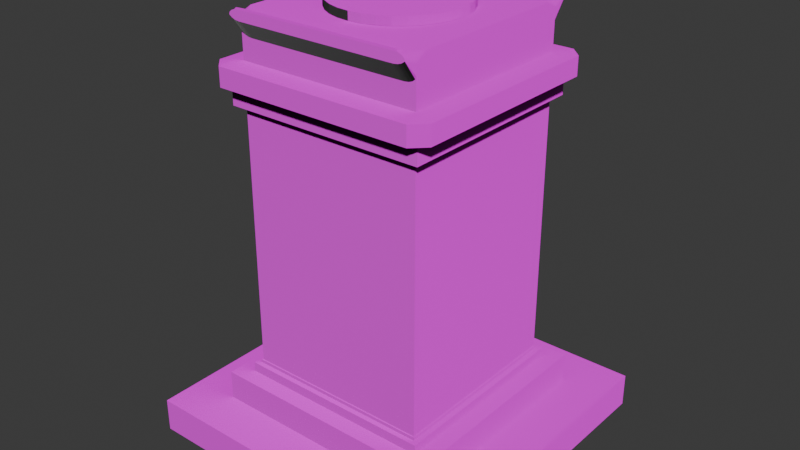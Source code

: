 # Source: altar.blend  (saved by Blender 4.2.66; exported with 4.5.12 LTS)
import bpy
from mathutils import Matrix  # noqa: F401  (used for matrix-valued properties, if any)

bpy.ops.wm.read_factory_settings(use_empty=True)
scene = bpy.context.scene
scene.name = 'Scene'

# ---- collections
col_collection = bpy.data.collections.new('Collection'); scene.collection.children.link(col_collection)

# ---- images (referenced by path relative to the original .blend; pixels are not part of the script)
import os
ASSET_DIR = os.environ.get("B2B_ASSET_DIR", "")  # directory of the original .blend (textures are referenced by path, not embedded)
HERE = os.path.dirname(os.path.abspath(__file__))  # packed textures are extracted next to this script under _unpacked/

def load_image(name, relpath, width, height, colorspace="sRGB"):
    """Load a texture the original file referenced (path relative to the .blend, or extracted next to this script)."""
    p = next((c for c in (os.path.join(HERE, relpath), os.path.join(ASSET_DIR, relpath)) if relpath and os.path.exists(c)), "")
    if p:
        img = bpy.data.images.load(p, check_existing=True)
        img.name = name
    else:  # same state as the original file: an image datablock whose file is absent (Cycles renders it pink)
        img = bpy.data.images.new(name, width, height)
        img.source = "FILE"
        img.filepath = "//" + (relpath or name)
    img.colorspace_settings.name = colorspace
    return img
img_stone_png = load_image('stone.png', 'stone.png', 1024, 1024, 'sRGB')
img_stone_normal_png = load_image('stone-normal.png', 'stone-normal.png', 1024, 1024, 'sRGB')

# ---- materials (node trees are filled in below, after node groups)
mat_altar_stone = bpy.data.materials.new('Altar Stone')

# ---- material node trees
mat_altar_stone.use_nodes = True; mat_altar_stone.node_tree.nodes.clear()
_N = mat_altar_stone.node_tree.nodes; _L = mat_altar_stone.node_tree.links
n0 = _N.new('ShaderNodeBsdfPrincipled'); n0.name = 'Principled BSDF'; n0.location = (10, 300)
n1 = _N.new('ShaderNodeOutputMaterial'); n1.name = 'Material Output'; n1.location = (300, 300)
n2 = _N.new('ShaderNodeTexImage'); n2.name = 'Image Texture'; n2.location = (-446, 241)
n2.image = img_stone_png
n3 = _N.new('ShaderNodeTexImage'); n3.name = 'Image Texture.001'; n3.location = (-445, -52)
n3.image = img_stone_normal_png
_L.new(n0.outputs[0], n1.inputs[0])
_L.new(n3.outputs[0], n0.inputs[5])
_L.new(n2.outputs[0], n0.inputs[0])
n1.is_active_output = True

# ---- world
world_world = bpy.data.worlds.new('World'); scene.world = world_world
world_world.use_nodes = True; world_world.node_tree.nodes.clear()
_N = world_world.node_tree.nodes; _L = world_world.node_tree.links
n0 = _N.new('ShaderNodeOutputWorld'); n0.name = 'World Output'; n0.location = (300, 300)
n1 = _N.new('ShaderNodeBackground'); n1.name = 'Background'; n1.location = (10, 300)
n1.inputs[0].default_value = (0.05088, 0.05088, 0.05088, 1.0)
_L.new(n1.outputs[0], n0.inputs[0])
n0.is_active_output = True
world_world.color = (0.05088, 0.05088, 0.05088)
world_world.sun_shadow_jitter_overblur = 0.0

# ---- meshes
me_cube = bpy.data.meshes.new('Cube')
me_cube.from_pydata([(0.0, 0.4, 23.91), (0.7191, 0.7191, 1.0), (0.0, 0.4, 24.39), (1.0, 1.0, -1.0), (0.07804, 0.3923, 23.91), (0.7191, -0.7191, 1.0), (0.07804, 0.3923, 24.39), (1.0, -1.0, -1.0), (-0.7191, 0.7191, 1.0), (0.1531, 0.3696, 23.91), (-1.0, 1.0, -1.0), (0.1531, 0.3696, 24.39), (0.2222, 0.3326, 23.91), (-0.7191, -0.7191, 1.0), (0.2222, 0.3326, 24.39), (-1.0, -1.0, -1.0), (0.2828, 0.2828, 23.91), (1.0, -1.0, 1.0), (0.2828, 0.2828, 24.39), (-1.0, -1.0, 1.0), (0.3326, 0.2222, 23.91), (1.0, 1.0, 1.0), (0.3326, 0.2222, 24.39), (-1.0, 1.0, 1.0), (0.3696, 0.1531, 23.91), (0.6178, -0.6178, 2.737), (-0.6178, -0.6178, 2.737), (0.3696, 0.1531, 24.39), (0.3923, 0.07804, 23.91), (0.6178, 0.6178, 2.737), (0.3923, 0.07804, 24.39), (-0.6178, 0.6178, 2.737), (0.4, 0.0, 23.91), (0.7191, -0.7191, 2.737), (0.4, 0.0, 24.39), (-0.7191, -0.7191, 2.737), (0.3923, -0.07804, 23.91), (0.7191, 0.7191, 2.737), (0.3923, -0.07804, 24.39), (-0.7191, 0.7191, 2.737), (0.587, -0.587, 3.31), (0.3696, -0.1531, 23.91), (-0.587, -0.587, 3.31), (0.3696, -0.1531, 24.39), (0.3326, -0.2222, 23.91), (0.587, 0.587, 3.31), (0.3326, -0.2222, 24.39), (-0.587, 0.587, 3.31), (0.2828, -0.2828, 23.91), (0.6178, -0.6178, 3.31), (-0.6178, -0.6178, 3.31), (0.2828, -0.2828, 24.39), (0.6178, 0.6178, 3.31), (0.2222, -0.3326, 23.91), (0.2222, -0.3326, 24.39), (-0.6178, 0.6178, 3.31), (0.5785, -0.5785, 4.593), (0.1531, -0.3696, 23.91), (-0.5785, -0.5785, 4.593), (0.1531, -0.3696, 24.39), (0.5785, 0.5785, 4.593), (0.07804, -0.3923, 23.91), (-0.5785, 0.5785, 4.593), (0.07804, -0.3923, 24.39), (0.587, -0.587, 3.5), (0.0, -0.4, 23.91), (-0.587, -0.587, 3.5), (0.0, -0.4, 24.39), (0.587, 0.587, 3.5), (-0.07804, -0.3923, 23.91), (-0.587, 0.587, 3.5), (-0.07804, -0.3923, 24.39), (0.5785, -0.5785, 18.87), (-0.1531, -0.3696, 23.91), (-0.5785, -0.5785, 18.87), (-0.1531, -0.3696, 24.39), (0.5785, 0.5785, 18.87), (-0.2222, -0.3326, 23.91), (-0.5785, 0.5785, 18.87), (-0.2222, -0.3326, 24.39), (-0.2828, -0.2828, 23.91), (0.5785, -0.5785, 3.5), (-0.5785, -0.5785, 3.5), (-0.2828, -0.2828, 24.39), (-0.3326, -0.2222, 23.91), (0.5785, 0.5785, 3.5), (-0.3326, -0.2222, 24.39), (-0.5785, 0.5785, 3.5), (-0.3696, -0.1531, 23.91), (0.6284, -0.6284, 19.96), (-0.6284, -0.6284, 19.96), (-0.3696, -0.1531, 24.39), (-0.3923, -0.07804, 23.91), (0.6284, 0.6284, 19.96), (-0.3923, -0.07804, 24.39), (-0.6284, 0.6284, 19.96), (-0.4, 0.0, 23.91), (0.6284, -0.6284, 18.87), (-0.4, 0.0, 24.39), (-0.6284, -0.6284, 18.87), (-0.3923, 0.07804, 23.91), (0.6284, 0.6284, 18.87), (-0.3923, 0.07804, 24.39), (-0.6284, 0.6284, 18.87), (0.5785, -0.5785, 21.23), (-0.3696, 0.1531, 23.91), (-0.3696, 0.1531, 24.39), (-0.5785, -0.5785, 21.23), (-0.3326, 0.2222, 23.91), (0.5785, 0.5785, 21.23), (-0.3326, 0.2222, 24.39), (-0.5785, 0.5785, 21.23), (-0.6284, 0.6284, 21.23), (-0.2828, 0.2828, 23.91), (-0.2828, 0.2828, 24.39), (0.6284, -0.6284, 21.23), (-0.6284, -0.6284, 21.23), (-0.2222, 0.3326, 23.91), (0.6284, 0.6284, 21.23), (-0.2222, 0.3326, 24.39), (-0.1531, 0.3696, 23.91), (-0.6284, 0.709, 21.15), (-0.709, 0.6284, 21.15), (-0.1531, 0.3696, 24.39), (-0.07804, 0.3923, 23.91), (-0.6284, 0.709, 20.04), (-0.709, 0.6284, 20.04), (-0.07804, 0.3923, 24.39), (0.6284, -0.709, 20.04), (0.709, -0.6284, 20.04), (-0.6284, -0.709, 20.04), (-0.709, -0.6284, 20.04), (0.6284, 0.709, 20.04), (0.709, 0.6284, 20.04), (-0.709, -0.6284, 21.15), (-0.6284, -0.709, 21.15), (0.6284, -0.709, 21.15), (0.709, -0.6284, 21.15), (0.709, 0.6284, 21.15), (0.6284, 0.709, 21.15), (0.5064, -0.5785, 23.9), (0.5785, -0.5785, 23.52), (0.5785, -0.5064, 23.9), (0.534, -0.5785, 23.87), (0.5574, -0.5785, 23.79), (0.573, -0.5785, 23.67), (0.5785, 0.5785, 23.55), (0.5064, 0.5785, 23.9), (0.5785, 0.5064, 23.9), (0.573, 0.5785, 23.68), (0.5574, 0.5785, 23.8), (0.534, 0.5785, 23.87), (-0.5064, 0.5785, 23.9), (-0.5757, 0.5785, 23.61), (-0.5785, 0.5064, 23.9), (-0.534, 0.5785, 23.87), (-0.5574, 0.5785, 23.8), (-0.5785, -0.5785, 23.52), (-0.5064, -0.5785, 23.9), (-0.5785, -0.5064, 23.9), (-0.573, -0.5785, 23.67), (-0.5574, -0.5785, 23.79), (-0.534, -0.5785, 23.87), (-0.5785, 0.5785, 22.86), (-0.5064, 0.5785, 22.5), (-0.5785, 0.5785, 22.43), (-0.5785, 0.5064, 22.5), (-0.573, 0.5785, 22.72), (-0.5574, 0.5785, 22.61), (-0.534, 0.5785, 22.53), (0.5064, 0.5785, 22.5), (0.5785, 0.5785, 22.86), (0.5785, 0.5064, 22.5), (0.5785, 0.5785, 22.43), (0.534, 0.5785, 22.53), (0.5574, 0.5785, 22.61), (0.573, 0.5785, 22.72), (-0.5064, -0.5785, 22.5), (-0.5785, -0.5785, 22.88), (-0.5785, -0.5064, 22.5), (-0.5785, -0.5785, 22.43), (-0.534, -0.5785, 22.53), (-0.5574, -0.5785, 22.61), (-0.573, -0.5785, 22.73), (0.5785, -0.5785, 22.88), (0.5064, -0.5785, 22.5), (0.5785, -0.5785, 22.43), (0.5785, -0.5064, 22.5), (0.573, -0.5785, 22.73), (0.5574, -0.5785, 22.61), (0.534, -0.5785, 22.53), (0.5757, 0.6617, 23.88), (0.5064, 0.6617, 23.51), (0.573, 0.6617, 23.73), (0.5574, 0.6617, 23.62), (0.534, 0.6617, 23.54), (-0.5064, 0.6617, 23.51), (-0.5757, 0.6617, 23.88), (-0.534, 0.6617, 23.54), (-0.5574, 0.6617, 23.62), (-0.573, 0.6617, 23.73), (-0.5574, 0.6617, 24.0), (-0.534, 0.6617, 24.08), (0.534, 0.6617, 24.08), (0.5574, 0.6617, 24.0), (-0.5064, -0.6571, 23.51), (-0.5757, -0.6571, 23.74), (-0.5574, -0.6571, 23.62), (-0.534, -0.6571, 23.54), (0.5064, -0.6571, 23.51), (0.534, -0.6571, 23.54), (0.5574, -0.6571, 23.62), (0.5757, -0.6571, 23.74), (0.573, -0.6571, 23.87), (0.5574, -0.6571, 23.99), (0.534, -0.6571, 24.08), (-0.534, -0.6571, 24.08), (-0.5574, -0.6571, 23.99), (-0.573, -0.6571, 23.87), (-0.5064, 0.6163, 24.04), (-0.5078, 0.6303, 24.09), (-0.5117, 0.643, 24.13), (-0.5178, 0.6531, 24.16), (-0.5255, 0.6595, 24.17), (0.5064, 0.6163, 24.04), (0.5255, 0.6595, 24.17), (0.5178, 0.6531, 24.16), (0.5117, 0.643, 24.13), (0.5078, 0.6303, 24.09), (0.5064, -0.614, 24.04), (0.5078, -0.6273, 24.09), (0.5117, -0.6393, 24.13), (0.5178, -0.6488, 24.16), (0.5255, -0.655, 24.17), (-0.5064, -0.614, 24.04), (-0.5255, -0.655, 24.17), (-0.5178, -0.6488, 24.16), (-0.5117, -0.6393, 24.13), (-0.5078, -0.6273, 24.09), (0.5785, -0.5785, 21.23), (0.5785, -0.5785, 22.43), (0.5785, -0.5785, 22.43), (0.5315, -0.5785, 22.48), (0.555, -0.5785, 22.45), (0.5667, -0.5785, 22.44)], [(240, 241)], [(8, 13, 35, 39), (7, 17, 19, 15), (15, 19, 23, 10), (10, 3, 7, 15), (3, 21, 17, 7), (10, 23, 21, 3), (5, 13, 19, 17), (1, 5, 17, 21), (13, 8, 23, 19), (8, 1, 21, 23), (31, 26, 50, 55), (13, 5, 33, 35), (1, 8, 39, 37), (5, 1, 37, 33), (25, 26, 35, 33), (29, 25, 33, 37), (26, 31, 39, 35), (31, 29, 37, 39), (45, 47, 70, 68), (26, 25, 49, 50), (29, 31, 55, 52), (25, 29, 52, 49), (40, 42, 50, 49), (45, 40, 49, 52), (42, 47, 55, 50), (47, 45, 52, 55), (60, 62, 78, 76), (40, 45, 68, 64), (47, 42, 66, 70), (42, 40, 64, 66), (81, 82, 66, 64), (85, 81, 64, 68), (82, 87, 70, 66), (87, 85, 68, 70), (56, 60, 76, 72), (62, 58, 74, 78), (58, 56, 72, 74), (56, 58, 82, 81), (60, 56, 81, 85), (58, 62, 87, 82), (62, 60, 85, 87), (74, 72, 97, 99), (78, 74, 99, 103), (99, 97, 89, 90), (97, 101, 93, 89), (103, 99, 90, 95), (101, 103, 95, 93), (76, 78, 103, 101), (72, 76, 101, 97), (186, 104, 109, 173, 172, 187), (104, 107, 116, 115), (107, 111, 112, 116), (111, 109, 118, 112), (109, 104, 115, 118), (132, 125, 121, 139), (129, 133, 138, 137), (130, 128, 136, 135), (126, 131, 134, 122), (122, 112, 121), (126, 125, 95), (128, 89, 129), (131, 90, 130), (132, 133, 93), (134, 135, 116), (115, 136, 137), (118, 138, 139), (121, 125, 126, 122), (128, 130, 90, 89), (133, 129, 89, 93), (131, 126, 95, 90), (125, 132, 93, 95), (130, 135, 134, 131), (115, 116, 135, 136), (118, 115, 137, 138), (116, 112, 122, 134), (112, 118, 139, 121), (138, 133, 132, 139), (129, 137, 136, 128), (185, 209, 205, 177), (164, 196, 192, 170), (185, 177, 180, 107, 104, 186, 244, 243, 242), (158, 162, 216, 235, 236, 237, 238, 234), (178, 157, 159, 154, 153, 163, 166, 179), (184, 141, 212, 188), (198, 201, 202, 196), (173, 109, 111, 165, 164, 170), (158, 140, 142, 148, 147, 152, 154, 159), (158, 234, 229, 140), (224, 147, 151, 203, 225, 226, 227, 228), (179, 166, 165, 111, 107, 180), (147, 224, 219, 152), (146, 171, 191, 149), (210, 214, 215, 209), (140, 143, 142), (143, 144, 142), (144, 145, 142), (145, 141, 142), (146, 149, 148), (149, 150, 148), (150, 151, 148), (151, 147, 148), (152, 155, 154), (155, 156, 154), (156, 153, 154), (163, 153, 197), (157, 160, 159), (160, 161, 159), (161, 162, 159), (162, 158, 159), (169, 164, 165, 166, 163, 167, 168), (176, 171, 173, 170, 174, 175), (183, 178, 180, 177, 181, 182), (187, 184, 186), (170, 192, 195, 174), (174, 195, 194, 175), (175, 194, 193, 176), (176, 193, 191, 171), (203, 192, 196, 202), (149, 191, 204, 150), (150, 204, 203, 151), (233, 215, 143, 140, 229, 230, 231, 232), (177, 205, 208, 181), (181, 208, 207, 182), (182, 207, 206, 183), (183, 206, 157, 178), (157, 206, 218, 160), (160, 218, 217, 161), (161, 217, 216, 162), (211, 213, 214, 210), (143, 215, 214, 144), (144, 214, 213, 145), (145, 213, 212, 141), (216, 205, 209, 215), (188, 212, 211, 189), (189, 211, 210, 190), (190, 210, 209, 185), (163, 197, 200, 167), (167, 200, 199, 168), (168, 199, 198, 169), (169, 198, 196, 164), (192, 203, 204, 195), (155, 202, 201, 156), (156, 201, 197, 153), (199, 197, 201, 198), (171, 146, 148, 142, 141, 184, 187, 172), (216, 215, 233, 235), (235, 233, 232, 236), (236, 232, 231, 237), (237, 231, 230, 238), (238, 230, 229, 234), (203, 202, 223, 225), (225, 223, 222, 226), (226, 222, 221, 227), (227, 221, 220, 228), (228, 220, 219, 224), (222, 223, 202, 155, 152, 219, 220, 221), (195, 204, 191, 194), (193, 194, 191), (197, 199, 200), (211, 212, 213), (205, 216, 217, 208), (218, 207, 208, 217), (218, 206, 207), (0, 2, 6, 4), (4, 6, 11, 9), (9, 11, 14, 12), (12, 14, 18, 16), (16, 18, 22, 20), (20, 22, 27, 24), (24, 27, 30, 28), (28, 30, 34, 32), (32, 34, 38, 36), (36, 38, 43, 41), (41, 43, 46, 44), (44, 46, 51, 48), (48, 51, 54, 53), (53, 54, 59, 57), (57, 59, 63, 61), (61, 63, 67, 65), (65, 67, 71, 69), (69, 71, 75, 73), (73, 75, 79, 77), (77, 79, 83, 80), (80, 83, 86, 84), (84, 86, 91, 88), (88, 91, 94, 92), (92, 94, 98, 96), (96, 98, 102, 100), (100, 102, 106, 105), (105, 106, 110, 108), (108, 110, 114, 113), (113, 114, 119, 117), (117, 119, 123, 120), (18, 14, 11, 6, 2, 127, 123, 119, 114, 110, 106, 102, 98, 94, 91, 86, 83, 79, 75, 71, 67, 63, 59, 54, 51, 46, 43, 38, 34, 30, 27, 22), (120, 123, 127, 124), (124, 127, 2, 0), (124, 0, 4, 9, 12, 16, 20, 24, 28, 32, 36, 41, 44, 48, 53, 57, 61, 65, 69, 73, 77, 80, 84, 88, 92, 96, 100, 105, 108, 113, 117, 120), (172, 173, 171), (179, 180, 178), (186, 104, 239, 240), (190, 185, 242), (189, 190, 242, 243), (188, 189, 243, 244), (244, 186, 184, 188)])
_uv = me_cube.uv_layers.new(name='UVMap')
_uv.uv.foreach_set('vector', [0.9749, -0.1765, 1.124, -0.3172, 1.129, -0.233, 0.9738, -0.09226, 0.5, 0.5, 2.186e-08, 0.5, 5.96e-08, 4.5e-15, 0.5, 3.775e-08, 0.5, 1.0, 1.391e-08, 1.0, 5.166e-08, 0.5, 0.5, 0.5, 1.0, 7.55e-08, 1.0, 1.0, 4.371e-08, 1.0, 1.192e-07, 9e-15, 1.0, 0.5, 0.5, 0.5, 0.5, 7.947e-09, 1.0, 4.57e-08, 1.0, 1.0, 0.5, 1.0, 0.5, 0.5, 1.0, 0.5, 0.1404, 0.1404, 0.1404, 0.8596, 4.371e-08, 1.0, 1.192e-07, 9e-15, 0.8596, 0.1404, 0.1404, 0.1404, 1.192e-07, 9e-15, 1.0, 7.55e-08, 0.1404, 0.8596, 0.8596, 0.8596, 1.0, 1.0, 4.371e-08, 1.0, 0.8596, 0.8596, 0.8596, 0.1404, 1.0, 7.55e-08, 1.0, 1.0, 0.9754, -0.1192, 1.12, -0.2401, 1.122, -0.2123, 0.975, -0.09141, 0.1236, -0.3172, 0.3347, -0.5585, 0.3638, -0.4743, 0.1295, -0.233, 0.8268, -0.4178, 0.9749, -0.1765, 0.9738, -0.09226, 0.8176, -0.3336, 0.3347, -0.5585, 0.8268, -0.4178, 0.8176, -0.3336, 0.3638, -0.4743, 0.07044, 0.07044, 0.07044, 0.9296, 7.385e-09, 1.0, 8.288e-08, 6.257e-15, 0.9296, 0.07044, 0.07044, 0.07044, 8.288e-08, 6.257e-15, 1.0, 7.55e-08, 0.07044, 0.9296, 0.9296, 0.9296, 1.0, 1.0, 7.385e-09, 1.0, 0.9296, 0.9296, 0.9296, 0.07044, 1.0, 7.55e-08, 1.0, 1.0, 0.8335, -0.2966, 0.9756, -0.0996, 0.9754, -0.09038, 0.8323, -0.2874, 0.1203, -0.2401, 0.3142, -0.4474, 0.3281, -0.4197, 0.1224, -0.2123, 0.8319, -0.3265, 0.9754, -0.1192, 0.975, -0.09141, 0.8285, -0.2988, 1.314, -0.4474, 0.8319, -0.3265, 0.8285, -0.2988, 1.328, -0.4197, 0.3071, -0.4115, 0.1192, -0.2145, 0.1224, -0.2123, 0.3281, -0.4197, 0.8335, -0.2966, 1.307, -0.4115, 1.328, -0.4197, 0.8285, -0.2988, 1.119, -0.2145, 0.9756, -0.0996, 0.975, -0.09141, 1.122, -0.2123, 0.9756, -0.0996, 0.8335, -0.2966, 0.8285, -0.2988, 0.975, -0.09141, 0.7022, 0.08425, 0.9285, 0.2243, 0.888, 0.9513, 0.6385, 0.8113, 1.307, -0.4115, 0.8335, -0.2966, 0.8323, -0.2874, 1.312, -0.4022, 0.9756, -0.0996, 1.119, -0.2145, 1.12, -0.2052, 0.9754, -0.09038, 0.1192, -0.2145, 0.3071, -0.4115, 0.3123, -0.4022, 0.12, -0.2052, 0.3058, -0.4, 0.1191, -0.2058, 0.12, -0.2052, 0.3123, -0.4022, 0.8338, -0.2868, 1.306, -0.4, 1.312, -0.4022, 0.8323, -0.2874, 1.119, -0.2058, 0.9756, -0.09265, 0.9754, -0.09038, 1.12, -0.2052, 0.9756, -0.09265, 0.8338, -0.2868, 0.8323, -0.2874, 0.9754, -0.09038, 0.388, 0.04872, 0.7022, 0.08425, 0.6385, 0.8113, 0.4285, 0.7757, 0.9285, 0.2243, 1.139, 0.1887, 1.202, 0.9157, 0.888, 0.9513, 0.1385, 0.1887, 0.388, 0.04872, 0.4285, 0.7757, 0.2022, 0.9157, 0.3343, -0.347, 0.1234, -0.1529, 0.1191, -0.2058, 0.3058, -0.4, 0.8269, -0.2339, 0.3343, -0.347, 0.3058, -0.4, 0.8338, -0.2868, 1.123, -0.1529, 0.9748, -0.03971, 0.9756, -0.09265, 1.119, -0.2058, 0.9748, -0.03971, 0.8269, -0.2339, 0.8338, -0.2868, 0.9756, -0.09265, 0.2068, 0.5389, 0.4552, 0.3448, 0.4552, 0.3315, 0.2072, 0.5424, 0.9561, 0.6521, 1.207, 0.5389, 1.207, 0.5424, 0.9561, 0.6654, 0.2072, 0.5424, 0.4552, 0.3315, 0.4576, 0.3845, 0.2151, 0.5954, 0.4552, 0.3315, 0.717, 0.4545, 0.7092, 0.5074, 0.4576, 0.3845, 0.9561, 0.6654, 1.207, 0.5424, 1.215, 0.5954, 0.9537, 0.7183, 0.717, 0.4545, 0.9561, 0.6654, 0.9537, 0.7183, 0.7092, 0.5074, 0.7174, 0.458, 0.9561, 0.6521, 0.9561, 0.6654, 0.717, 0.4545, 0.4552, 0.3448, 0.7174, 0.458, 0.717, 0.4545, 0.4552, 0.3315, 0.4626, 0.5175, 0.4604, 0.4596, 0.6994, 0.5727, 0.6907, 0.6307, 0.6796, 0.6272, 0.4728, 0.5281, 0.03972, 0.03972, 0.03972, 0.9603, 1.936e-08, 1.0, 9.485e-08, 7.161e-15, 0.2624, 0.03972, 0.2624, 0.9603, 0.2227, 1.0, 0.2227, 0.0, 0.9501, 0.7669, 0.6994, 0.5727, 0.7004, 0.5692, 0.9506, 0.7801, 0.2624, 0.9603, 0.2624, 0.03972, 0.3022, 0.0, 0.3022, 1.0, 0.7177, 0.5192, 0.9432, 0.7301, 0.9401, 0.7841, 0.7103, 0.5732, 0.4677, 0.3749, 0.7, 0.4978, 0.6929, 0.5518, 0.4693, 0.4289, 0.2244, 0.5914, 0.4476, 0.3805, 0.4501, 0.4345, 0.2321, 0.6454, 0.9642, 0.7358, 1.206, 0.6128, 1.214, 0.6668, 0.9622, 0.7898, 0.03972, -3.354e-08, 0.08508, 0.04536, 0.03972, 0.09072, 0.9642, 0.7358, 0.9432, 0.7301, 0.9537, 0.7183, 0.4476, 0.3805, 0.4576, 0.3845, 0.4677, 0.3749, 0.2064, 0.6128, 0.2151, 0.5954, 0.2244, 0.5914, 0.7177, 0.5192, 0.7, 0.4978, 0.7092, 0.5074, 0.03972, 0.1814, 0.03972, 0.09072, 0.08508, 0.1361, 0.03972, 0.2268, 0.08508, 0.1814, 0.08508, 0.2722, 0.03972, 0.3175, 0.08508, 0.2722, 0.08508, 0.3629, 0.9401, 0.7841, 0.9432, 0.7301, 0.9642, 0.7358, 0.9622, 0.7898, 0.4476, 0.3805, 0.2244, 0.5914, 0.2151, 0.5954, 0.4576, 0.3845, 0.7, 0.4978, 0.4677, 0.3749, 0.4576, 0.3845, 0.7092, 0.5074, 1.206, 0.6128, 0.9642, 0.7358, 0.9537, 0.7183, 1.215, 0.5954, 0.9432, 0.7301, 0.7177, 0.5192, 0.7092, 0.5074, 0.9537, 0.7183, 0.2244, 0.5914, 0.2321, 0.6454, 0.214, 0.6668, 0.2064, 0.6128, -7.55e-08, 1.0, 0.0, 0.0, 0.09072, 6.85e-09, 0.09072, 1.0, 0.2456, 0.0, 0.2456, 0.7071, 0.1814, 0.7525, 0.1814, 0.04536, 0.2456, 0.7071, 0.2456, 0.0, 0.3098, 0.04536, 0.3098, 0.7525, 0.09073, 1.0, 0.09073, -4.058e-08, 0.1814, -3.373e-08, 0.1814, 1.0, 0.6929, 0.5518, 0.7, 0.4978, 0.7177, 0.5192, 0.7103, 0.5732, 0.4677, 0.3749, 0.4693, 0.4289, 0.4501, 0.4345, 0.4476, 0.3805, 0.4534, 0.5331, 0.446, 0.5744, 0.2626, 0.7443, 0.2473, 0.7031, 0.9321, 0.8163, 0.9153, 0.8734, 0.7019, 0.7034, 0.6982, 0.6463, 0.4534, 0.5331, 0.2473, 0.7031, 0.2353, 0.7117, 0.2255, 0.6537, 0.4604, 0.4596, 0.4626, 0.5175, 0.4611, 0.5201, 0.4597, 0.5226, 0.4567, 0.5277, 0.2594, 0.771, 0.2545, 0.7742, 0.2626, 0.7763, 0.2646, 0.7798, 0.2653, 0.7783, 0.2653, 0.7768, 0.2648, 0.7753, 0.2635, 0.774, 1.239, 0.7334, 1.244, 0.7648, 1.24, 0.7901, 0.9546, 0.8892, 0.9416, 0.8818, 0.9449, 0.8456, 0.9589, 0.8213, 1.227, 0.7222, 0.4634, 0.5393, 0.4644, 0.5706, 0.4549, 0.5736, 0.4624, 0.5332, 0.9209, 0.8793, 0.9234, 0.9056, 0.9182, 0.9054, 0.9153, 0.8734, 0.6907, 0.6307, 0.6994, 0.5727, 0.9501, 0.7669, 0.9464, 0.8249, 0.9321, 0.8163, 0.6982, 0.6463, 3.224e-08, 0.9377, 9.834e-08, 0.06226, 0.06226, 4.7e-09, 0.9377, 7.08e-08, 1.0, 0.06226, 1.0, 0.9377, 0.9377, 1.0, 0.06226, 1.0, 0.2227, 0.8059, 0.1118, 0.8059, 0.1118, 8.444e-09, 0.2227, 1.681e-08, 0.6921, 0.7244, 0.6877, 0.7142, 0.685, 0.7082, 0.695, 0.7262, 0.695, 0.7321, 0.695, 0.732, 0.6945, 0.7305, 0.6935, 0.728, 1.227, 0.7222, 0.9589, 0.8213, 0.9464, 0.8249, 0.9501, 0.7669, 1.226, 0.6537, 1.235, 0.7117, 0.1118, 0.8059, 1.457e-06, 0.8059, 1.518e-06, 1.146e-13, 0.1118, 8.444e-09, 0.683, 0.6848, 0.6877, 0.6515, 0.6922, 0.7094, 0.6826, 0.6923, 0.4496, 0.5711, 0.4533, 0.5892, 0.4507, 0.5971, 0.446, 0.5744, 0.4564, 0.601, 0.4597, 0.595, 0.4746, 0.596, 0.4597, 0.595, 0.4624, 0.5871, 0.4746, 0.596, 0.4624, 0.5871, 0.464, 0.5785, 0.4746, 0.596, 0.464, 0.5785, 0.4644, 0.5706, 0.4746, 0.596, 0.683, 0.6848, 0.6826, 0.6923, 0.6698, 0.695, 0.6826, 0.6923, 0.6833, 0.7006, 0.6698, 0.695, 0.6833, 0.7006, 0.685, 0.7082, 0.6698, 0.695, 0.685, 0.7082, 0.6877, 0.7142, 0.6698, 0.695, 0.9252, 0.8842, 0.9316, 0.8875, 0.9546, 0.8892, 0.9316, 0.8875, 0.937, 0.8876, 0.9546, 0.8892, 0.937, 0.8876, 0.9416, 0.8818, 0.9546, 0.8892, 0.9449, 0.8456, 0.9416, 0.8818, 0.9276, 0.9027, 0.2443, 0.7648, 0.2464, 0.7709, 0.2398, 0.7901, 0.2464, 0.7709, 0.2499, 0.7742, 0.2398, 0.7901, 0.2499, 0.7742, 0.2545, 0.7742, 0.2398, 0.7901, 0.2545, 0.7742, 0.2594, 0.771, 0.2398, 0.7901, 0.9375, 0.8222, 0.9321, 0.8163, 0.9464, 0.8249, 0.9589, 0.8213, 0.9449, 0.8456, 0.9443, 0.8381, 0.9418, 0.8299, 0.6892, 0.6458, 0.6877, 0.6515, 0.6907, 0.6307, 0.6982, 0.6463, 0.6948, 0.643, 0.6917, 0.6428, 0.2386, 0.7255, 0.239, 0.7334, 0.2353, 0.7117, 0.2473, 0.7031, 0.243, 0.7091, 0.24, 0.717, 0.4728, 0.5281, 0.4634, 0.5393, 0.4626, 0.5175, 0.6982, 0.6463, 0.7019, 0.7034, 0.6987, 0.7001, 0.6948, 0.643, 0.6948, 0.643, 0.6987, 0.7001, 0.6958, 0.6999, 0.6917, 0.6428, 0.6917, 0.6428, 0.6958, 0.6999, 0.6934, 0.7029, 0.6892, 0.6458, 0.6892, 0.6458, 0.6934, 0.7029, 0.6922, 0.7094, 0.6877, 0.6515, 0.695, 0.7262, 0.7019, 0.7034, 0.9153, 0.8734, 0.9182, 0.9054, 0.6826, 0.6923, 0.6922, 0.7094, 0.6932, 0.7185, 0.6833, 0.7006, 0.6833, 0.7006, 0.6932, 0.7185, 0.695, 0.7262, 0.685, 0.7082, 0.4501, 0.6034, 0.4507, 0.5971, 0.4597, 0.595, 0.4564, 0.601, 0.4522, 0.6041, 0.4509, 0.6049, 0.4501, 0.6051, 0.4498, 0.6046, 0.2473, 0.7031, 0.2626, 0.7443, 0.2585, 0.7504, 0.243, 0.7091, 0.243, 0.7091, 0.2585, 0.7504, 0.2555, 0.7582, 0.24, 0.717, 0.24, 0.717, 0.2555, 0.7582, 0.2536, 0.7668, 0.2386, 0.7255, 0.2386, 0.7255, 0.2536, 0.7668, 0.2443, 0.7648, 0.239, 0.7334, 0.2443, 0.7648, 0.2536, 0.7668, 0.255, 0.773, 0.2464, 0.7709, 0.2464, 0.7709, 0.255, 0.773, 0.2583, 0.7763, 0.2499, 0.7742, 0.2499, 0.7742, 0.2583, 0.7763, 0.2626, 0.7763, 0.2545, 0.7742, 0.4525, 0.5712, 0.4549, 0.5807, 0.4533, 0.5892, 0.4496, 0.5711, 0.4597, 0.595, 0.4507, 0.5971, 0.4533, 0.5892, 0.4624, 0.5871, 0.4624, 0.5871, 0.4533, 0.5892, 0.4549, 0.5807, 0.464, 0.5785, 0.464, 0.5785, 0.4549, 0.5807, 0.4549, 0.5736, 0.4644, 0.5706, 0.2626, 0.7763, 0.2626, 0.7443, 0.446, 0.5744, 0.4507, 0.5971, 0.4624, 0.5332, 0.4549, 0.5736, 0.4525, 0.5712, 0.4603, 0.5299, 0.4603, 0.5299, 0.4525, 0.5712, 0.4496, 0.5711, 0.4571, 0.5299, 0.4571, 0.5299, 0.4496, 0.5711, 0.446, 0.5744, 0.4534, 0.5331, 0.9449, 0.8456, 0.9276, 0.9027, 0.9277, 0.8952, 0.9443, 0.8381, 0.9443, 0.8381, 0.9277, 0.8952, 0.9252, 0.887, 0.9418, 0.8299, 0.9418, 0.8299, 0.9252, 0.887, 0.9209, 0.8793, 0.9375, 0.8222, 0.9375, 0.8222, 0.9209, 0.8793, 0.9153, 0.8734, 0.9321, 0.8163, 0.7019, 0.7034, 0.695, 0.7262, 0.6932, 0.7185, 0.6987, 0.7001, 0.9316, 0.8875, 0.9182, 0.9054, 0.9234, 0.9056, 0.937, 0.8876, 0.937, 0.8876, 0.9234, 0.9056, 0.9276, 0.9027, 0.9416, 0.8818, 0.9252, 0.887, 0.9276, 0.9027, 0.9234, 0.9056, 0.9209, 0.8793, 0.6877, 0.6515, 0.683, 0.6848, 0.6698, 0.695, 0.4746, 0.596, 0.4644, 0.5706, 0.4634, 0.5393, 0.4728, 0.5281, 0.6796, 0.6272, 0.2626, 0.7763, 0.4507, 0.5971, 0.4501, 0.6034, 0.2646, 0.7798, 0.2646, 0.7798, 0.4501, 0.6034, 0.4498, 0.6046, 0.2653, 0.7783, 0.2653, 0.7783, 0.4498, 0.6046, 0.4501, 0.6051, 0.2653, 0.7768, 0.2653, 0.7768, 0.4501, 0.6051, 0.4509, 0.6049, 0.2648, 0.7753, 0.2648, 0.7753, 0.4509, 0.6049, 0.4522, 0.6041, 0.2635, 0.774, 0.695, 0.7262, 0.9182, 0.9054, 0.9162, 0.9084, 0.695, 0.7321, 0.695, 0.7321, 0.9162, 0.9084, 0.9155, 0.9057, 0.695, 0.732, 0.695, 0.732, 0.9155, 0.9057, 0.9156, 0.9023, 0.6945, 0.7305, 0.6945, 0.7305, 0.9156, 0.9023, 0.9167, 0.8984, 0.6935, 0.728, 0.6935, 0.728, 0.9167, 0.8984, 0.9187, 0.8944, 0.6921, 0.7244, 0.9155, 0.9057, 0.9162, 0.9084, 0.9182, 0.9054, 0.9316, 0.8875, 0.9252, 0.8842, 0.9187, 0.8944, 0.9167, 0.8984, 0.9156, 0.9023, 0.6987, 0.7001, 0.6932, 0.7185, 0.6922, 0.7094, 0.6958, 0.6999, 0.6934, 0.7029, 0.6958, 0.6999, 0.6922, 0.7094, 0.9276, 0.9027, 0.9252, 0.887, 0.9277, 0.8952, 0.4525, 0.5712, 0.4549, 0.5736, 0.4549, 0.5807, 0.2626, 0.7443, 0.2626, 0.7763, 0.2583, 0.7763, 0.2585, 0.7504, 0.255, 0.773, 0.2555, 0.7582, 0.2585, 0.7504, 0.2583, 0.7763, 0.255, 0.773, 0.2536, 0.7668, 0.2555, 0.7582, 0.7527, 0.7823, 0.7438, 0.8054, 0.7176, 0.7915, 0.7254, 0.7685, 0.7254, 0.7685, 0.7176, 0.7915, 0.6933, 0.7767, 0.7001, 0.7537, 0.7001, 0.7537, 0.6933, 0.7767, 0.6702, 0.7615, 0.6762, 0.7385, 0.6762, 0.7385, 0.6702, 0.7615, 0.6478, 0.7465, 0.653, 0.7234, 0.653, 0.7234, 0.6478, 0.7465, 0.6259, 0.7322, 0.6303, 0.7091, 0.6303, 0.7091, 0.6259, 0.7322, 0.6041, 0.7192, 0.6077, 0.6962, 0.6077, 0.6962, 0.6041, 0.7192, 0.5823, 0.708, 0.5852, 0.685, 0.5852, 0.685, 0.5823, 0.708, 0.5605, 0.6991, 0.5626, 0.6761, 0.5626, 0.6761, 0.5605, 0.6991, 0.5386, 0.6928, 0.54, 0.6697, 0.54, 0.6697, 0.5386, 0.6928, 0.5166, 0.6893, 0.5172, 0.6662, 0.5172, 0.6662, 0.5166, 0.6893, 0.4946, 0.6887, 0.4944, 0.6657, 0.4944, 0.6657, 0.4946, 0.6887, 0.4726, 0.6911, 0.4716, 0.6681, 0.4716, 0.6681, 0.4726, 0.6911, 0.4506, 0.6964, 0.4489, 0.6734, 0.4489, 0.6734, 0.4506, 0.6964, 0.4287, 0.7044, 0.4261, 0.6814, 0.4261, 0.6814, 0.4287, 0.7044, 0.4067, 0.7148, 0.4034, 0.6917, 0.4034, 0.6917, 0.4067, 0.7148, 0.3848, 0.7271, 0.3807, 0.7041, 0.3807, 0.7041, 0.3848, 0.7271, 0.3627, 0.741, 0.3577, 0.7179, 0.3577, 0.7179, 0.3627, 0.741, 0.3402, 0.7558, 0.3344, 0.7327, 0.3344, 0.7327, 0.3402, 0.7558, 0.3171, 0.771, 0.3104, 0.748, 0.3104, 0.748, 0.3171, 0.771, 0.2929, 0.786, 0.2852, 0.763, 0.2852, 0.763, 0.2929, 0.786, 0.2668, 0.8003, 0.2581, 0.7773, 0.2581, 0.7773, 0.2668, 0.8003, 0.2378, 0.8133, 0.2281, 0.7903, 0.2281, 0.7903, 0.2378, 0.8133, 0.2042, 0.8244, 0.1935, 0.8014, 0.1935, 0.8014, 0.2042, 0.8244, 0.1631, 0.8334, 0.1521, 0.8103, 0.1521, 0.8103, 0.1631, 0.8334, 0.1108, 0.8397, 0.1014, 0.8167, 0.1014, 0.8167, 0.1108, 0.8397, 0.04528, 0.8432, 0.04075, 0.8202, 1.041, 0.8202, 1.045, 0.8432, 0.9722, 0.8438, 0.975, 0.8208, 0.975, 0.8208, 0.9722, 0.8438, 0.9047, 0.8414, 0.9132, 0.8183, 0.9132, 0.8183, 0.9047, 0.8414, 0.8504, 0.8361, 0.861, 0.813, 0.861, 0.813, 0.8504, 0.8361, 0.8079, 0.8281, 0.8185, 0.8051, 0.2632, 0.9431, 0.1813, 0.8884, 0.1116, 0.8187, 0.05691, 0.7368, 0.01921, 0.6458, 7.058e-09, 0.5492, 5.083e-09, 0.4508, 0.01921, 0.3542, 0.05691, 0.2632, 0.1116, 0.1813, 0.1813, 0.1116, 0.2632, 0.05691, 0.3542, 0.01921, 0.4508, -3.225e-08, 0.5492, -3.422e-08, 0.6458, 0.01921, 0.7368, 0.05691, 0.8187, 0.1116, 0.8884, 0.1813, 0.9431, 0.2632, 0.9808, 0.3542, 1.0, 0.4508, 1.0, 0.5492, 0.9808, 0.6458, 0.9431, 0.7368, 0.8884, 0.8187, 0.8187, 0.8884, 0.7368, 0.9431, 0.6458, 0.9808, 0.5492, 1.0, 0.4508, 1.0, 0.3542, 0.9808, 0.8185, 0.8051, 0.8079, 0.8281, 0.7733, 0.8177, 0.7831, 0.7947, 0.7831, 0.7947, 0.7733, 0.8177, 0.7438, 0.8054, 0.7527, 0.7823, 0.7831, 0.7947, 0.7527, 0.7823, 0.7254, 0.7685, 0.7001, 0.7537, 0.6762, 0.7385, 0.653, 0.7234, 0.6303, 0.7091, 0.6077, 0.6962, 0.5852, 0.685, 0.5626, 0.6761, 0.54, 0.6697, 0.5172, 0.6662, 0.4944, 0.6657, 0.4716, 0.6681, 0.4489, 0.6734, 0.4261, 0.6814, 0.4034, 0.6917, 0.3807, 0.7041, 0.3577, 0.7179, 0.3344, 0.7327, 0.3104, 0.748, 0.2852, 0.763, 0.2581, 0.7773, 1.228, 0.7903, 1.193, 0.8014, 1.152, 0.8103, 1.101, 0.8167, 1.041, 0.8202, 0.975, 0.8208, 0.9132, 0.8183, 0.861, 0.813, 0.8185, 0.8051, 0.6796, 0.6272, 0.6907, 0.6307, 0.6877, 0.6515, 0.2274, 0.7222, 0.2353, 0.7117, 0.239, 0.7334, 0.4626, 0.5175, 0.4604, 0.4596, 0.4604, 0.4596, 0.4626, 0.5175, 0.4571, 0.5299, 0.4534, 0.5331, 0.4567, 0.5277, 0.4603, 0.5299, 0.4571, 0.5299, 0.4567, 0.5277, 0.4597, 0.5226, 0.4624, 0.5332, 0.4603, 0.5299, 0.4597, 0.5226, 0.4611, 0.5201, 0.4611, 0.5201, 0.4626, 0.5175, 0.4634, 0.5393, 0.4624, 0.5332])
me_cube.materials.append(mat_altar_stone)
me_cube.use_mirror_vertex_groups = False
me_cube.update()

# ---- objects
ob_altar = bpy.data.objects.new('Altar', me_cube)

# ---- transforms, parenting, visibility, modifiers, constraints
ob_altar.location = (0.0, 0.0, 0.0)
ob_altar.scale = (1.0, 1.0, 0.1052)
ob_altar.lock_rotations_4d = False
ob_altar.empty_display_type = 'ARROWS'
ob_altar.lineart.crease_threshold = 0.0

# ---- collection membership
col_collection.objects.link(ob_altar)

# ---- scene / render settings (as saved in the file)
scene.frame_start = 1; scene.frame_end = 250; scene.frame_set(1)
scene.render.engine = 'BLENDER_EEVEE_NEXT'
bpy.context.view_layer.update()

# ---- added for rendering (the .blend has no active camera and no usable light): camera, sun
cam_auto = bpy.data.cameras.new('AutoCamera')
cam_auto.lens = 50.0
cam_auto.sensor_width = 36.0
cam_auto.clip_end = 1000.0
ob_auto_camera = bpy.data.objects.new('AutoCamera', cam_auto)
scene.collection.objects.link(ob_auto_camera)
ob_auto_camera.location = (3.59953, -4.31943, 4.11003)
ob_auto_camera.rotation_euler = (1.09748, -7.21219e-08, 0.694738)
scene.camera = ob_auto_camera
light_auto_sun = bpy.data.lights.new('AutoSun', 'SUN')
light_auto_sun.energy = 3.0
light_auto_sun.angle = 0.0523599
ob_auto_sun = bpy.data.objects.new('AutoSun', light_auto_sun)
scene.collection.objects.link(ob_auto_sun)
ob_auto_sun.rotation_euler = (0.872665, 0.174533, 0.523599)
bpy.context.view_layer.update()
